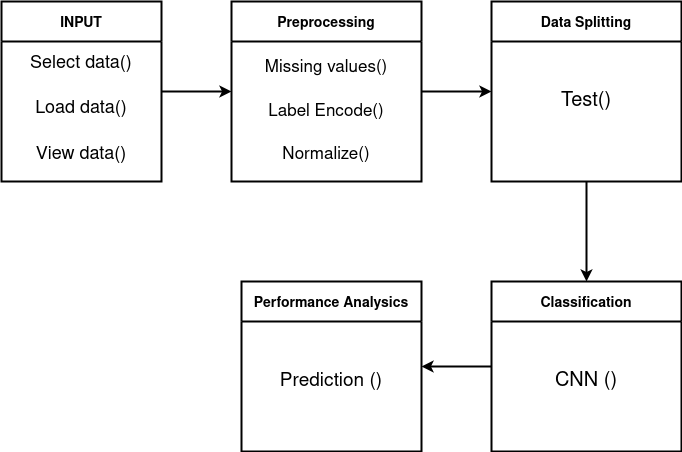

The diagram above was exported from draw.io. Its source (the exported page's mxGraphModel, read from the mxfile embedded in the PNG):
<mxGraphModel dx="796" dy="481" grid="1" gridSize="10" guides="1" tooltips="1" connect="1" arrows="1" fold="1" page="1" pageScale="1" pageWidth="850" pageHeight="1100" math="0" shadow="0">
  <root>
    <mxCell id="0" />
    <mxCell id="1" parent="0" />
    <mxCell id="LGHR6TV7bPvURtF6mpVz-1" value="Performance Analysics" style="swimlane;strokeWidth=2;startSize=40;fontSize=14;" vertex="1" parent="1">
      <mxGeometry x="320" y="350" width="180" height="170" as="geometry" />
    </mxCell>
    <mxCell id="LGHR6TV7bPvURtF6mpVz-16" value="&lt;h4 style=&quot;font-size: 19px;&quot;&gt;&lt;font style=&quot;font-size: 19px;&quot;&gt;&lt;span style=&quot;font-weight: normal;&quot;&gt;Prediction ()&lt;/span&gt;&lt;/font&gt;&lt;/h4&gt;" style="text;html=1;strokeColor=none;fillColor=none;align=center;verticalAlign=middle;whiteSpace=wrap;rounded=0;" vertex="1" parent="LGHR6TV7bPvURtF6mpVz-1">
      <mxGeometry x="35" y="60" width="110" height="80" as="geometry" />
    </mxCell>
    <mxCell id="LGHR6TV7bPvURtF6mpVz-10" style="edgeStyle=orthogonalEdgeStyle;rounded=0;orthogonalLoop=1;jettySize=auto;html=1;exitX=0;exitY=0.5;exitDx=0;exitDy=0;entryX=1;entryY=0.5;entryDx=0;entryDy=0;strokeWidth=2;" edge="1" parent="1" source="LGHR6TV7bPvURtF6mpVz-2" target="LGHR6TV7bPvURtF6mpVz-1">
      <mxGeometry relative="1" as="geometry" />
    </mxCell>
    <mxCell id="LGHR6TV7bPvURtF6mpVz-2" value="Classification" style="swimlane;strokeWidth=2;startSize=40;fontSize=14;" vertex="1" parent="1">
      <mxGeometry x="570" y="350" width="190" height="170" as="geometry" />
    </mxCell>
    <mxCell id="LGHR6TV7bPvURtF6mpVz-15" value="&lt;h4 style=&quot;font-size: 20px;&quot;&gt;&lt;font style=&quot;font-size: 20px;&quot;&gt;&lt;span style=&quot;font-weight: normal;&quot;&gt;CNN ()&lt;/span&gt;&lt;/font&gt;&lt;/h4&gt;" style="text;html=1;strokeColor=none;fillColor=none;align=center;verticalAlign=middle;whiteSpace=wrap;rounded=0;" vertex="1" parent="LGHR6TV7bPvURtF6mpVz-2">
      <mxGeometry x="40" y="60" width="110" height="80" as="geometry" />
    </mxCell>
    <mxCell id="LGHR6TV7bPvURtF6mpVz-9" style="edgeStyle=orthogonalEdgeStyle;rounded=0;orthogonalLoop=1;jettySize=auto;html=1;exitX=0.5;exitY=1;exitDx=0;exitDy=0;strokeWidth=2;" edge="1" parent="1" source="LGHR6TV7bPvURtF6mpVz-3" target="LGHR6TV7bPvURtF6mpVz-2">
      <mxGeometry relative="1" as="geometry" />
    </mxCell>
    <mxCell id="LGHR6TV7bPvURtF6mpVz-3" value="Data Splitting" style="swimlane;strokeWidth=2;startSize=40;fontSize=14;" vertex="1" parent="1">
      <mxGeometry x="570" y="70" width="190" height="180" as="geometry" />
    </mxCell>
    <mxCell id="LGHR6TV7bPvURtF6mpVz-14" value="&lt;h4 style=&quot;font-size: 20px;&quot;&gt;&lt;font style=&quot;font-size: 20px;&quot;&gt;&lt;span style=&quot;font-weight: normal;&quot;&gt;Test()&lt;/span&gt;&lt;/font&gt;&lt;/h4&gt;" style="text;html=1;strokeColor=none;fillColor=none;align=center;verticalAlign=middle;whiteSpace=wrap;rounded=0;" vertex="1" parent="LGHR6TV7bPvURtF6mpVz-3">
      <mxGeometry x="40" y="60" width="110" height="80" as="geometry" />
    </mxCell>
    <mxCell id="LGHR6TV7bPvURtF6mpVz-8" style="edgeStyle=orthogonalEdgeStyle;rounded=0;orthogonalLoop=1;jettySize=auto;html=1;exitX=1;exitY=0.5;exitDx=0;exitDy=0;entryX=0;entryY=0.5;entryDx=0;entryDy=0;strokeWidth=2;" edge="1" parent="1" source="LGHR6TV7bPvURtF6mpVz-4" target="LGHR6TV7bPvURtF6mpVz-3">
      <mxGeometry relative="1" as="geometry" />
    </mxCell>
    <mxCell id="LGHR6TV7bPvURtF6mpVz-4" value="Preprocessing" style="swimlane;strokeWidth=2;startSize=40;fontSize=14;" vertex="1" parent="1">
      <mxGeometry x="310" y="70" width="190" height="180" as="geometry" />
    </mxCell>
    <mxCell id="LGHR6TV7bPvURtF6mpVz-13" value="&lt;div style=&quot;font-size: 17px;&quot;&gt;&lt;h4&gt;&lt;font style=&quot;font-size: 17px;&quot;&gt;&lt;span style=&quot;font-weight: normal;&quot;&gt;Missing values()&lt;/span&gt;&lt;/font&gt;&lt;/h4&gt;&lt;/div&gt;&lt;div style=&quot;font-size: 17px;&quot;&gt;&lt;h4&gt;&lt;font style=&quot;font-size: 17px;&quot;&gt;&lt;span style=&quot;font-weight: normal;&quot;&gt;Label Encode()&lt;/span&gt;&lt;/font&gt;&lt;/h4&gt;&lt;/div&gt;&lt;div style=&quot;font-size: 17px;&quot;&gt;&lt;h4&gt;&lt;font style=&quot;font-size: 17px;&quot;&gt;&lt;span style=&quot;font-weight: normal;&quot;&gt;Normalize()&lt;/span&gt;&lt;/font&gt;&lt;/h4&gt;&lt;/div&gt;" style="text;html=1;strokeColor=none;fillColor=none;align=center;verticalAlign=middle;whiteSpace=wrap;rounded=0;" vertex="1" parent="LGHR6TV7bPvURtF6mpVz-4">
      <mxGeometry x="30" y="60" width="130" height="100" as="geometry" />
    </mxCell>
    <mxCell id="LGHR6TV7bPvURtF6mpVz-7" style="edgeStyle=orthogonalEdgeStyle;rounded=0;orthogonalLoop=1;jettySize=auto;html=1;exitX=1;exitY=0.5;exitDx=0;exitDy=0;entryX=0;entryY=0.5;entryDx=0;entryDy=0;strokeWidth=2;" edge="1" parent="1" source="LGHR6TV7bPvURtF6mpVz-5" target="LGHR6TV7bPvURtF6mpVz-4">
      <mxGeometry relative="1" as="geometry" />
    </mxCell>
    <mxCell id="LGHR6TV7bPvURtF6mpVz-5" value="INPUT" style="swimlane;startSize=40;strokeWidth=2;fontSize=14;" vertex="1" parent="1">
      <mxGeometry x="80" y="70" width="160" height="180" as="geometry" />
    </mxCell>
    <mxCell id="LGHR6TV7bPvURtF6mpVz-12" value="&lt;div style=&quot;font-size: 18px;&quot;&gt;&lt;h4&gt;&lt;font style=&quot;font-size: 18px;&quot;&gt;&lt;span style=&quot;font-weight: normal;&quot;&gt;Select data()&lt;/span&gt;&lt;/font&gt;&lt;/h4&gt;&lt;h4&gt;&lt;font style=&quot;font-size: 18px;&quot;&gt;&lt;span style=&quot;font-weight: normal;&quot;&gt;Load data()&lt;/span&gt;&lt;/font&gt;&lt;/h4&gt;&lt;/div&gt;&lt;div style=&quot;font-size: 18px;&quot;&gt;&lt;h4&gt;&lt;font style=&quot;font-size: 18px;&quot;&gt;&lt;span style=&quot;font-weight: normal;&quot;&gt;View data()&lt;/span&gt;&lt;br&gt;&lt;/font&gt;&lt;/h4&gt;&lt;/div&gt;&lt;h4 style=&quot;font-size: 18px;&quot;&gt;&lt;font style=&quot;font-size: 18px;&quot;&gt;&lt;br&gt;&lt;/font&gt;&lt;/h4&gt;" style="text;html=1;strokeColor=none;fillColor=none;align=center;verticalAlign=middle;whiteSpace=wrap;rounded=0;" vertex="1" parent="LGHR6TV7bPvURtF6mpVz-5">
      <mxGeometry x="25" y="100" width="110" height="60" as="geometry" />
    </mxCell>
  </root>
</mxGraphModel>